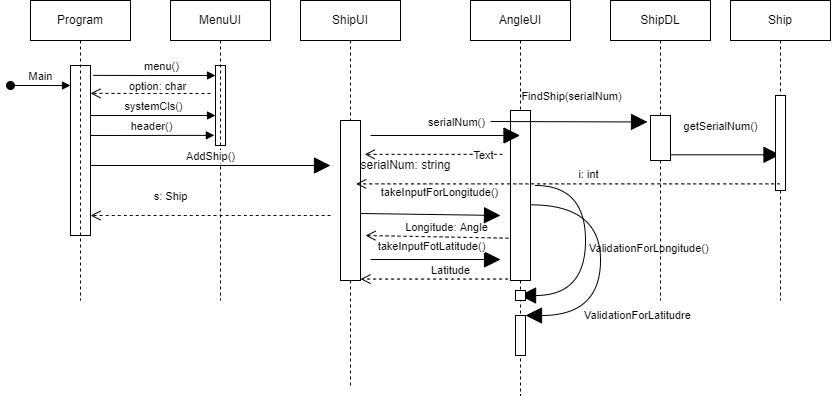

The diagram above was exported from draw.io. Its source (the exported page's mxGraphModel, read from the mxfile embedded in the PNG):
<mxGraphModel dx="1253" dy="574" grid="1" gridSize="10" guides="1" tooltips="1" connect="1" arrows="1" fold="1" page="1" pageScale="1" pageWidth="850" pageHeight="1100" math="0" shadow="0">
  <root>
    <mxCell id="0" />
    <mxCell id="1" parent="0" />
    <mxCell id="5pbfFF1ByhoCsGxJyCY4-1" value="" style="html=1;points=[];perimeter=orthogonalPerimeter;" vertex="1" parent="1">
      <mxGeometry x="90" y="80" width="20" height="170" as="geometry" />
    </mxCell>
    <mxCell id="5pbfFF1ByhoCsGxJyCY4-2" value="Main" style="html=1;verticalAlign=bottom;startArrow=oval;startFill=1;endArrow=block;startSize=8;rounded=0;" edge="1" parent="1">
      <mxGeometry width="60" relative="1" as="geometry">
        <mxPoint x="30" y="100" as="sourcePoint" />
        <mxPoint x="90" y="100" as="targetPoint" />
        <Array as="points">
          <mxPoint x="70" y="100" />
        </Array>
      </mxGeometry>
    </mxCell>
    <mxCell id="5pbfFF1ByhoCsGxJyCY4-3" value="" style="html=1;points=[];perimeter=orthogonalPerimeter;" vertex="1" parent="1">
      <mxGeometry x="235" y="80" width="10" height="80" as="geometry" />
    </mxCell>
    <mxCell id="5pbfFF1ByhoCsGxJyCY4-4" value="menu()" style="html=1;verticalAlign=bottom;endArrow=block;rounded=0;exitX=1.133;exitY=0.058;exitDx=0;exitDy=0;exitPerimeter=0;" edge="1" parent="1" source="5pbfFF1ByhoCsGxJyCY4-1">
      <mxGeometry x="0.1309" width="80" relative="1" as="geometry">
        <mxPoint x="-75" y="60" as="sourcePoint" />
        <mxPoint x="235" y="90" as="targetPoint" />
        <Array as="points">
          <mxPoint x="165" y="90" />
        </Array>
        <mxPoint as="offset" />
      </mxGeometry>
    </mxCell>
    <mxCell id="5pbfFF1ByhoCsGxJyCY4-5" value="systemCls()" style="html=1;verticalAlign=bottom;endArrow=block;rounded=0;" edge="1" parent="1">
      <mxGeometry width="80" relative="1" as="geometry">
        <mxPoint x="110" y="130" as="sourcePoint" />
        <mxPoint x="235" y="130" as="targetPoint" />
      </mxGeometry>
    </mxCell>
    <mxCell id="5pbfFF1ByhoCsGxJyCY4-6" value="option: char" style="html=1;verticalAlign=bottom;endArrow=open;dashed=1;endSize=8;rounded=0;entryX=1;entryY=0.164;entryDx=0;entryDy=0;entryPerimeter=0;" edge="1" parent="1" target="5pbfFF1ByhoCsGxJyCY4-1">
      <mxGeometry x="-0.1172" y="2" relative="1" as="geometry">
        <mxPoint x="230" y="108" as="sourcePoint" />
        <mxPoint x="130" y="110" as="targetPoint" />
        <mxPoint as="offset" />
      </mxGeometry>
    </mxCell>
    <mxCell id="5pbfFF1ByhoCsGxJyCY4-7" value="header()" style="html=1;verticalAlign=bottom;endArrow=block;rounded=0;entryX=-0.114;entryY=0.873;entryDx=0;entryDy=0;entryPerimeter=0;" edge="1" parent="1" target="5pbfFF1ByhoCsGxJyCY4-3">
      <mxGeometry width="80" relative="1" as="geometry">
        <mxPoint x="110" y="150" as="sourcePoint" />
        <mxPoint x="230" y="150" as="targetPoint" />
      </mxGeometry>
    </mxCell>
    <mxCell id="5pbfFF1ByhoCsGxJyCY4-8" value="MenuUI" style="shape=umlLifeline;perimeter=lifelinePerimeter;whiteSpace=wrap;html=1;container=1;collapsible=0;recursiveResize=0;outlineConnect=0;hachureGap=4;" vertex="1" parent="1">
      <mxGeometry x="190" y="15" width="100" height="300" as="geometry" />
    </mxCell>
    <mxCell id="5pbfFF1ByhoCsGxJyCY4-9" value="Program" style="shape=umlLifeline;perimeter=lifelinePerimeter;whiteSpace=wrap;html=1;container=1;collapsible=0;recursiveResize=0;outlineConnect=0;hachureGap=4;" vertex="1" parent="1">
      <mxGeometry x="50" y="15" width="100" height="300" as="geometry" />
    </mxCell>
    <mxCell id="5pbfFF1ByhoCsGxJyCY4-12" value="AddShip()" style="html=1;verticalAlign=bottom;endArrow=block;rounded=0;startSize=14;endSize=14;sourcePerimeterSpacing=8;targetPerimeterSpacing=8;curved=1;" edge="1" parent="5pbfFF1ByhoCsGxJyCY4-9">
      <mxGeometry width="80" relative="1" as="geometry">
        <mxPoint x="60" y="165" as="sourcePoint" />
        <mxPoint x="300" y="165" as="targetPoint" />
      </mxGeometry>
    </mxCell>
    <mxCell id="5pbfFF1ByhoCsGxJyCY4-10" value="ShipUI" style="shape=umlLifeline;perimeter=lifelinePerimeter;whiteSpace=wrap;html=1;container=1;collapsible=0;recursiveResize=0;outlineConnect=0;hachureGap=4;" vertex="1" parent="1">
      <mxGeometry x="320" y="15" width="100" height="385" as="geometry" />
    </mxCell>
    <mxCell id="5pbfFF1ByhoCsGxJyCY4-11" value="" style="html=1;points=[];perimeter=orthogonalPerimeter;hachureGap=4;" vertex="1" parent="5pbfFF1ByhoCsGxJyCY4-10">
      <mxGeometry x="40" y="120" width="20" height="160" as="geometry" />
    </mxCell>
    <mxCell id="5pbfFF1ByhoCsGxJyCY4-30" value="Longitude: Angle" style="html=1;verticalAlign=bottom;endArrow=open;dashed=1;endSize=8;rounded=0;sourcePerimeterSpacing=8;targetPerimeterSpacing=8;curved=1;exitX=-0.102;exitY=0.751;exitDx=0;exitDy=0;exitPerimeter=0;" edge="1" parent="5pbfFF1ByhoCsGxJyCY4-10" source="5pbfFF1ByhoCsGxJyCY4-14">
      <mxGeometry x="-0.125" relative="1" as="geometry">
        <mxPoint x="145" y="235" as="sourcePoint" />
        <mxPoint x="65" y="235" as="targetPoint" />
        <mxPoint x="1" as="offset" />
      </mxGeometry>
    </mxCell>
    <mxCell id="5pbfFF1ByhoCsGxJyCY4-31" value="takeInputFotLatitude()" style="html=1;verticalAlign=bottom;endArrow=block;rounded=0;startSize=14;endSize=14;sourcePerimeterSpacing=8;targetPerimeterSpacing=8;curved=1;" edge="1" parent="5pbfFF1ByhoCsGxJyCY4-10">
      <mxGeometry x="-0.0542" y="4" width="80" relative="1" as="geometry">
        <mxPoint x="70" y="259" as="sourcePoint" />
        <mxPoint x="200" y="259" as="targetPoint" />
        <mxPoint as="offset" />
      </mxGeometry>
    </mxCell>
    <mxCell id="5pbfFF1ByhoCsGxJyCY4-32" value="Latitude" style="html=1;verticalAlign=bottom;endArrow=open;dashed=1;endSize=8;rounded=0;sourcePerimeterSpacing=8;targetPerimeterSpacing=8;curved=1;" edge="1" parent="5pbfFF1ByhoCsGxJyCY4-10" source="5pbfFF1ByhoCsGxJyCY4-13">
      <mxGeometry x="-0.1285" relative="1" as="geometry">
        <mxPoint x="140" y="278.57" as="sourcePoint" />
        <mxPoint x="60" y="278.57" as="targetPoint" />
        <mxPoint as="offset" />
      </mxGeometry>
    </mxCell>
    <mxCell id="5pbfFF1ByhoCsGxJyCY4-13" value="AngleUI" style="shape=umlLifeline;perimeter=lifelinePerimeter;whiteSpace=wrap;html=1;container=1;collapsible=0;recursiveResize=0;outlineConnect=0;hachureGap=4;" vertex="1" parent="1">
      <mxGeometry x="490" y="15" width="100" height="395" as="geometry" />
    </mxCell>
    <mxCell id="5pbfFF1ByhoCsGxJyCY4-14" value="" style="html=1;points=[];perimeter=orthogonalPerimeter;hachureGap=4;" vertex="1" parent="5pbfFF1ByhoCsGxJyCY4-13">
      <mxGeometry x="40" y="110" width="20" height="170" as="geometry" />
    </mxCell>
    <mxCell id="5pbfFF1ByhoCsGxJyCY4-26" value="" style="html=1;points=[];perimeter=orthogonalPerimeter;hachureGap=4;" vertex="1" parent="5pbfFF1ByhoCsGxJyCY4-13">
      <mxGeometry x="60" y="205" height="40" as="geometry" />
    </mxCell>
    <mxCell id="5pbfFF1ByhoCsGxJyCY4-27" value="ValidationForLongitude()" style="edgeStyle=orthogonalEdgeStyle;html=1;align=left;spacingLeft=2;endArrow=block;rounded=0;startSize=14;endSize=14;sourcePerimeterSpacing=8;targetPerimeterSpacing=8;curved=1;" edge="1" target="5pbfFF1ByhoCsGxJyCY4-13" parent="5pbfFF1ByhoCsGxJyCY4-13">
      <mxGeometry relative="1" as="geometry">
        <mxPoint x="65" y="185" as="sourcePoint" />
        <Array as="points">
          <mxPoint x="115" y="185" />
          <mxPoint x="115" y="295" />
        </Array>
      </mxGeometry>
    </mxCell>
    <mxCell id="5pbfFF1ByhoCsGxJyCY4-29" value="" style="html=1;points=[];perimeter=orthogonalPerimeter;hachureGap=4;" vertex="1" parent="5pbfFF1ByhoCsGxJyCY4-13">
      <mxGeometry x="45" y="290" width="10" height="10" as="geometry" />
    </mxCell>
    <mxCell id="5pbfFF1ByhoCsGxJyCY4-33" value="" style="html=1;points=[];perimeter=orthogonalPerimeter;hachureGap=4;" vertex="1" parent="5pbfFF1ByhoCsGxJyCY4-13">
      <mxGeometry x="45" y="315" width="10" height="40" as="geometry" />
    </mxCell>
    <mxCell id="5pbfFF1ByhoCsGxJyCY4-34" value="ValidationForLatitudre" style="edgeStyle=orthogonalEdgeStyle;html=1;align=left;spacingLeft=2;endArrow=block;rounded=0;entryX=1;entryY=0;startSize=14;endSize=14;sourcePerimeterSpacing=8;targetPerimeterSpacing=8;curved=1;exitX=0;exitY=-0.017;exitDx=0;exitDy=0;exitPerimeter=0;" edge="1" target="5pbfFF1ByhoCsGxJyCY4-33" parent="5pbfFF1ByhoCsGxJyCY4-13" source="5pbfFF1ByhoCsGxJyCY4-26">
      <mxGeometry x="0.5698" relative="1" as="geometry">
        <mxPoint x="70" y="205" as="sourcePoint" />
        <Array as="points">
          <mxPoint x="130" y="204" />
          <mxPoint x="130" y="315" />
        </Array>
        <mxPoint x="-1" as="offset" />
      </mxGeometry>
    </mxCell>
    <mxCell id="5pbfFF1ByhoCsGxJyCY4-17" value="serialNum: string" style="text;html=1;align=center;verticalAlign=middle;resizable=0;points=[];autosize=1;strokeColor=none;fillColor=none;hachureGap=4;" vertex="1" parent="1">
      <mxGeometry x="370" y="170" width="110" height="20" as="geometry" />
    </mxCell>
    <mxCell id="5pbfFF1ByhoCsGxJyCY4-18" value="ShipDL" style="shape=umlLifeline;perimeter=lifelinePerimeter;whiteSpace=wrap;html=1;container=1;collapsible=0;recursiveResize=0;outlineConnect=0;hachureGap=4;" vertex="1" parent="1">
      <mxGeometry x="630" y="15" width="100" height="300" as="geometry" />
    </mxCell>
    <mxCell id="5pbfFF1ByhoCsGxJyCY4-19" value="" style="html=1;points=[];perimeter=orthogonalPerimeter;hachureGap=4;" vertex="1" parent="5pbfFF1ByhoCsGxJyCY4-18">
      <mxGeometry x="40" y="115" width="20" height="45" as="geometry" />
    </mxCell>
    <mxCell id="5pbfFF1ByhoCsGxJyCY4-23" value="getSerialNum()" style="html=1;verticalAlign=bottom;endArrow=block;rounded=0;startSize=14;endSize=14;sourcePerimeterSpacing=8;targetPerimeterSpacing=8;curved=1;" edge="1" parent="5pbfFF1ByhoCsGxJyCY4-18" target="5pbfFF1ByhoCsGxJyCY4-21">
      <mxGeometry x="-0.0868" y="19" width="80" relative="1" as="geometry">
        <mxPoint x="60" y="154.29" as="sourcePoint" />
        <mxPoint x="140" y="154.29" as="targetPoint" />
        <mxPoint as="offset" />
      </mxGeometry>
    </mxCell>
    <mxCell id="5pbfFF1ByhoCsGxJyCY4-21" value="Ship" style="shape=umlLifeline;perimeter=lifelinePerimeter;whiteSpace=wrap;html=1;container=1;collapsible=0;recursiveResize=0;outlineConnect=0;hachureGap=4;" vertex="1" parent="1">
      <mxGeometry x="750" y="15" width="100" height="300" as="geometry" />
    </mxCell>
    <mxCell id="5pbfFF1ByhoCsGxJyCY4-22" value="" style="html=1;points=[];perimeter=orthogonalPerimeter;hachureGap=4;" vertex="1" parent="5pbfFF1ByhoCsGxJyCY4-21">
      <mxGeometry x="45" y="95" width="10" height="95" as="geometry" />
    </mxCell>
    <mxCell id="5pbfFF1ByhoCsGxJyCY4-20" value="FindShip(serialNum)" style="html=1;verticalAlign=bottom;endArrow=block;rounded=0;startSize=14;endSize=14;sourcePerimeterSpacing=8;targetPerimeterSpacing=8;curved=1;entryX=-0.15;entryY=0.144;entryDx=0;entryDy=0;entryPerimeter=0;" edge="1" parent="1" target="5pbfFF1ByhoCsGxJyCY4-19">
      <mxGeometry x="0.0293" y="16" width="80" relative="1" as="geometry">
        <mxPoint x="510" y="136" as="sourcePoint" />
        <mxPoint x="600" y="137" as="targetPoint" />
        <mxPoint as="offset" />
      </mxGeometry>
    </mxCell>
    <mxCell id="5pbfFF1ByhoCsGxJyCY4-15" value="serialNum()" style="html=1;verticalAlign=bottom;endArrow=block;rounded=0;startSize=14;endSize=14;sourcePerimeterSpacing=8;targetPerimeterSpacing=8;curved=1;" edge="1" parent="1" target="5pbfFF1ByhoCsGxJyCY4-13">
      <mxGeometry x="0.1579" y="4" width="80" relative="1" as="geometry">
        <mxPoint x="390" y="150" as="sourcePoint" />
        <mxPoint x="480" y="150" as="targetPoint" />
        <mxPoint x="-1" as="offset" />
      </mxGeometry>
    </mxCell>
    <mxCell id="5pbfFF1ByhoCsGxJyCY4-24" value="i: int" style="html=1;verticalAlign=bottom;endArrow=open;dashed=1;endSize=8;rounded=0;sourcePerimeterSpacing=8;targetPerimeterSpacing=8;curved=1;entryX=0.051;entryY=1.419;entryDx=0;entryDy=0;entryPerimeter=0;" edge="1" parent="1" source="5pbfFF1ByhoCsGxJyCY4-21" target="5pbfFF1ByhoCsGxJyCY4-17">
      <mxGeometry x="-0.0959" relative="1" as="geometry">
        <mxPoint x="710" y="190" as="sourcePoint" />
        <mxPoint x="630" y="190" as="targetPoint" />
        <mxPoint as="offset" />
      </mxGeometry>
    </mxCell>
    <mxCell id="5pbfFF1ByhoCsGxJyCY4-25" value="takeInputForLongitude()" style="html=1;verticalAlign=bottom;endArrow=block;rounded=0;startSize=14;endSize=14;sourcePerimeterSpacing=8;targetPerimeterSpacing=8;curved=1;" edge="1" parent="1">
      <mxGeometry x="0.132" y="13" width="80" relative="1" as="geometry">
        <mxPoint x="380" y="228" as="sourcePoint" />
        <mxPoint x="520" y="230" as="targetPoint" />
        <mxPoint as="offset" />
      </mxGeometry>
    </mxCell>
    <mxCell id="5pbfFF1ByhoCsGxJyCY4-16" value="" style="html=1;verticalAlign=bottom;endArrow=open;dashed=1;endSize=8;rounded=0;sourcePerimeterSpacing=8;targetPerimeterSpacing=8;curved=1;entryX=0.129;entryY=-0.057;entryDx=0;entryDy=0;entryPerimeter=0;" edge="1" parent="1" source="5pbfFF1ByhoCsGxJyCY4-14" target="5pbfFF1ByhoCsGxJyCY4-17">
      <mxGeometry x="-0.4034" y="80" relative="1" as="geometry">
        <mxPoint x="510" y="170" as="sourcePoint" />
        <mxPoint x="410" y="170" as="targetPoint" />
        <Array as="points" />
        <mxPoint as="offset" />
      </mxGeometry>
    </mxCell>
    <mxCell id="5pbfFF1ByhoCsGxJyCY4-37" value="Text" style="edgeLabel;html=1;align=center;verticalAlign=middle;resizable=0;points=[];" vertex="1" connectable="0" parent="5pbfFF1ByhoCsGxJyCY4-16">
      <mxGeometry x="-0.7132" relative="1" as="geometry">
        <mxPoint as="offset" />
      </mxGeometry>
    </mxCell>
    <mxCell id="5pbfFF1ByhoCsGxJyCY4-35" value="s: Ship" style="html=1;verticalAlign=bottom;endArrow=open;dashed=1;endSize=8;rounded=0;sourcePerimeterSpacing=8;targetPerimeterSpacing=8;curved=1;" edge="1" parent="1">
      <mxGeometry x="0.3333" y="-10" relative="1" as="geometry">
        <mxPoint x="350" y="230" as="sourcePoint" />
        <mxPoint x="110" y="230" as="targetPoint" />
        <Array as="points">
          <mxPoint x="240" y="230" />
        </Array>
        <mxPoint as="offset" />
      </mxGeometry>
    </mxCell>
  </root>
</mxGraphModel>